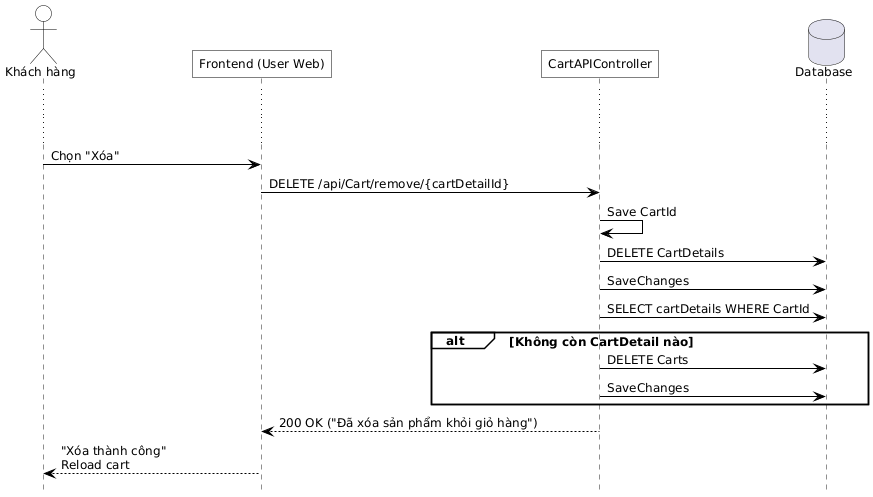

The diagram above was rendered by PlantUML. Its source (embedded in the PNG):
@startuml
hide footbox
skinparam defaultFontName Helvetica
skinparam defaultFontSize 12
skinparam maxMessageSize 500
skinparam ParticipantPadding 100

skinparam backgroundColor white
skinparam shadowing false
skinparam ActorBackgroundColor transparent
skinparam ParticipantBackgroundColor transparent
skinparam SequenceGroupBackgroundColor transparent
skinparam SequenceBoxBackgroundColor transparent
skinparam NoteBackgroundColor transparent

skinparam SequenceActivationBorderColor black
skinparam ActorBorderColor black
skinparam ParticipantBorderColor black
skinparam ArrowColor black
skinparam roundcorner 0

actor "Khách hàng" as CUSTOMER
participant "Frontend (User Web)" as FE
participant "CartAPIController" as API
database "Database" as DB




  /'CUSTOMER -> FE : Chọn sản phẩm + cấu hình\nNhấn "Thêm vào giỏ hàng"'/
  /'FE -> API : POST /api/Cart/add'/
  /'API -> API : Validate (CustomerId, ProductId, Quantity > 0)'/

  /'  API -> DB : SELECT cart WHERE CustomerId (Include CartDetails)'/
  /'  alt Cart không tồn tại'/
  /'    API -> API : GenerateCartId() (format CA001, CA002...)'/
  /'    API -> DB : INSERT Carts (CartId, CustomerId, TotalAmount=0)'/
  /'    API -> DB : SaveChanges'/
  /'    API -> DB : Reload cart'/
  /'  end'/
  /'  opt Có ConfigurationId'/
  /'    API -> DB : SELECT productConfiguration WHERE ConfigurationId'/
  /'    API -> API : Build Specifications = "CPU / RAM / ROM / Card"'/
  /'  end'/
  /'  API -> DB : SELECT cartDetail WHERE ProductId AND Specifications'/
  /'  alt CartDetail đã tồn tại'/
  /'    opt Có configuration'/
  /'      API -> API : CalculateAvailableQuantity (stock - ordered)'/
  /'      API -> API : Check (currentQuantity + newQuantity) <= availableQuantity'/
  /'      alt Vượt quá số lượng có sẵn'/
  /'        API --> FE : 400 Bad Request ("Số lượng có sẵn: X")'/
  /'        FE --> CUSTOMER : "Không đủ số lượng"'/
  /'      else Hợp lệ'/
  /'        API -> DB : UPDATE CartDetails SET Quantity += newQuantity'/
  /'      end'/
  /'    else Không có configuration'/
  /'      API -> DB : UPDATE CartDetails SET Quantity += newQuantity'/
  /'    end'/
  /'  else CartDetail chưa tồn tại'/
  /'    opt Có configuration'/
  /'      API -> API : CalculateAvailableQuantity (stock - ordered)'/
  /'      API -> API : Check newQuantity <= availableQuantity'/
  /'      alt Vượt quá số lượng có sẵn'/
  /'        API --> FE : 400 Bad Request ("Số lượng có sẵn: X")'/
  /'        FE --> CUSTOMER : "Không đủ số lượng"'/
  /'      else Hợp lệ'/
  /'        API -> API : GenerateCartDetailId() (format CAD001, CAD002...)'/
  /'        API -> DB : INSERT CartDetails (CartDetailId, CartId, ProductId, Quantity, Specifications)'/
  /'      end'/
  /'    else Không có configuration'/
  /'      API -> API : GenerateCartDetailId()'/
  /'      API -> DB : INSERT CartDetails'/
  /'    end'/
  /'  end'/
  /'  API -> DB : SaveChanges'/
  /'  API --> FE : 200 OK ("Đã thêm sản phẩm vào giỏ hàng")'/
  /'  FE --> CUSTOMER : "Thêm thành công"\nReload cart'/


...
...
  /'CUSTOMER -> FE : Thay đổi số lượng\nNhấn "Cập nhật"'/
  /'FE -> API : PUT /api/Cart/update'/
  /'API -> API : Validate (CartDetailId, Quantity > 0)'/
  /'API -> DB : SELECT cartDetail WHERE CartDetailId (Include Product)'/
  /'alt CartDetail không tồn tại'/
  /'  API --> FE : 404 Not Found ("Không tìm thấy sản phẩm trong giỏ hàng")'/
  /'  FE --> CUSTOMER : "Không tìm thấy sản phẩm"'/
  /'else CartDetail tồn tại'/
  /'  opt Có ConfigurationId hoặc Specifications'/
  /'    API -> DB : SELECT productConfiguration (from Specifications)'/
  /'    opt Có configuration'/
  /'      API -> API : CalculateAvailableQuantity (stock - ordered)'/
  /'      API -> API : Check newQuantity <= availableQuantity'/
  /'      alt Vượt quá số lượng có sẵn'/
  /'        API --> FE : 400 Bad Request ("Số lượng có sẵn: X")'/
  /'        FE --> CUSTOMER : "Không đủ số lượng"'/
  /'      else Hợp lệ'/
  /'        API -> DB : UPDATE CartDetails SET Quantity, Specifications'/
  /'      end'/
  /'    else Không có configuration'/
  /'      API -> DB : UPDATE CartDetails SET Quantity'/
  /'    end'/
  /'  else Không có configuration'/
  /'    API -> DB : UPDATE CartDetails SET Quantity'/
  /'  end'/
  /'  API -> DB : SaveChanges'/
    /'API --> FE : 200 OK ("Đã cập nhật giỏ hàng")'/
    /'FE --> CUSTOMER : "Cập nhật thành công"\nReload cart'/
  /'end'/


  CUSTOMER -> FE : Chọn "Xóa"
  FE -> API : DELETE /api/Cart/remove/{cartDetailId}

    API -> API : Save CartId
    API -> DB : DELETE CartDetails
    API -> DB : SaveChanges
    API -> DB : SELECT cartDetails WHERE CartId
    alt Không còn CartDetail nào
      API -> DB : DELETE Carts
      API -> DB : SaveChanges
    end
    API --> FE : 200 OK ("Đã xóa sản phẩm khỏi giỏ hàng")
    FE --> CUSTOMER : "Xóa thành công"\nReload cart

/'else Kiểm tra số lượng tồn kho'/
/'  CUSTOMER -> FE : Chọn sản phẩm để thanh toán\nNhấn "Thanh toán"'/
/'  FE -> API : POST /api/Cart/check-stock'/
/'  API -> API : Validate (CustomerId, CartDetailIds not empty)'/
/'  API -> DB : SELECT cart WHERE CustomerId (Include CartDetails.Product)'/
/'  loop For each selected CartDetail'/
/'    API -> API : Find ProductConfiguration (from Specifications)'/
/'    opt Có configuration'/
/'      API -> DB : SELECT saleInvoices WHERE Status IN ("Chờ xử lý", "Đang xử lý")'/
/'      API -> DB : SELECT saleInvoiceDetails WHERE ProductId AND Specifications match'/
/'      API -> API : Calculate orderedQuantity'/
/'      API -> API : Calculate availableQuantity = stockQuantity - orderedQuantity'/
/'      API -> API : Check cartQuantity <= availableQuantity'/
/'      alt Vượt quá số lượng có sẵn'/
/'        API -> API : Add to outOfStockItems'/
/'      end'/
/'    end'/
/'  end'/
/'  alt Có sản phẩm không đủ số lượng'/
/'    API --> FE : 400 Bad Request + outOfStockItems'/
/'    FE --> CUSTOMER : "Sản phẩm không đủ số lượng"'/
/'  else Tất cả đều đủ số lượng'/
/'    API --> FE : 200 OK ("Tất cả sản phẩm đều đủ số lượng")'/
/'    FE --> CUSTOMER : Redirect to Checkout'/
/'  end'/


/'FE --> CUSTOMER : Hiển thị giỏ hàng'/
@enduml